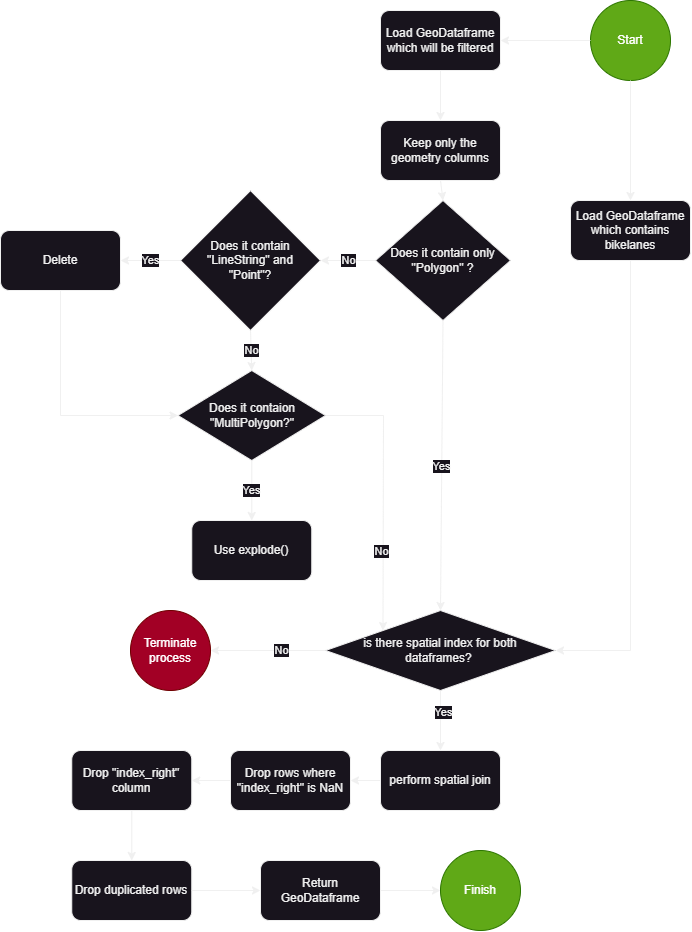

The diagram above was exported from draw.io. Its source (the exported page's mxGraphModel, read from the mxfile embedded in the PNG):
<mxGraphModel dx="2029" dy="1174" grid="1" gridSize="10" guides="1" tooltips="1" connect="1" arrows="1" fold="1" page="1" pageScale="1" pageWidth="827" pageHeight="1169" math="0" shadow="0">
  <root>
    <mxCell id="0" />
    <mxCell id="1" parent="0" />
    <mxCell id="dtMIK_3fSnfbVIC7GjhM-1" value="Load GeoDataframe which will be filtered" style="rounded=1;whiteSpace=wrap;html=1;" vertex="1" parent="1">
      <mxGeometry x="480" y="180" width="120" height="60" as="geometry" />
    </mxCell>
    <mxCell id="dtMIK_3fSnfbVIC7GjhM-2" value="" style="endArrow=classic;html=1;rounded=0;exitX=0.5;exitY=1;exitDx=0;exitDy=0;" edge="1" parent="1" source="dtMIK_3fSnfbVIC7GjhM-1">
      <mxGeometry width="50" height="50" relative="1" as="geometry">
        <mxPoint x="750" y="570" as="sourcePoint" />
        <mxPoint x="540" y="290" as="targetPoint" />
      </mxGeometry>
    </mxCell>
    <mxCell id="dtMIK_3fSnfbVIC7GjhM-3" value="Keep only the geometry columns" style="rounded=1;whiteSpace=wrap;html=1;" vertex="1" parent="1">
      <mxGeometry x="480" y="290" width="120" height="60" as="geometry" />
    </mxCell>
    <mxCell id="dtMIK_3fSnfbVIC7GjhM-5" value="" style="endArrow=classic;html=1;rounded=0;exitX=0.5;exitY=1;exitDx=0;exitDy=0;entryX=0.5;entryY=0;entryDx=0;entryDy=0;" edge="1" parent="1" source="dtMIK_3fSnfbVIC7GjhM-3" target="dtMIK_3fSnfbVIC7GjhM-6">
      <mxGeometry width="50" height="50" relative="1" as="geometry">
        <mxPoint x="560" y="590" as="sourcePoint" />
        <mxPoint x="540" y="410" as="targetPoint" />
      </mxGeometry>
    </mxCell>
    <mxCell id="dtMIK_3fSnfbVIC7GjhM-6" value="Does it contain only &quot;Polygon&quot; ?" style="rhombus;whiteSpace=wrap;html=1;spacingTop=0;spacing=10;" vertex="1" parent="1">
      <mxGeometry x="475" y="370" width="135" height="120" as="geometry" />
    </mxCell>
    <mxCell id="dtMIK_3fSnfbVIC7GjhM-8" value="No" style="endArrow=classic;html=1;rounded=0;exitX=0;exitY=0.5;exitDx=0;exitDy=0;entryX=1;entryY=0.5;entryDx=0;entryDy=0;" edge="1" parent="1" source="dtMIK_3fSnfbVIC7GjhM-6" target="dtMIK_3fSnfbVIC7GjhM-12">
      <mxGeometry width="50" height="50" relative="1" as="geometry">
        <mxPoint x="560" y="590" as="sourcePoint" />
        <mxPoint x="360" y="430" as="targetPoint" />
      </mxGeometry>
    </mxCell>
    <mxCell id="dtMIK_3fSnfbVIC7GjhM-11" value="Yes" style="endArrow=classic;html=1;rounded=0;exitX=0.5;exitY=1;exitDx=0;exitDy=0;entryX=0.5;entryY=0;entryDx=0;entryDy=0;" edge="1" parent="1" source="dtMIK_3fSnfbVIC7GjhM-6" target="dtMIK_3fSnfbVIC7GjhM-23">
      <mxGeometry width="50" height="50" relative="1" as="geometry">
        <mxPoint x="560" y="790" as="sourcePoint" />
        <mxPoint x="540" y="760" as="targetPoint" />
      </mxGeometry>
    </mxCell>
    <mxCell id="dtMIK_3fSnfbVIC7GjhM-12" value="Does it contain &quot;LineString&quot; and &quot;Point&quot;?" style="rhombus;whiteSpace=wrap;html=1;spacingTop=0;spacingLeft=0;spacing=10;" vertex="1" parent="1">
      <mxGeometry x="280" y="360" width="140" height="140" as="geometry" />
    </mxCell>
    <mxCell id="dtMIK_3fSnfbVIC7GjhM-13" value="Yes" style="endArrow=classic;html=1;rounded=0;exitX=0;exitY=0.5;exitDx=0;exitDy=0;entryX=1;entryY=0.5;entryDx=0;entryDy=0;" edge="1" parent="1" source="dtMIK_3fSnfbVIC7GjhM-12" target="dtMIK_3fSnfbVIC7GjhM-14">
      <mxGeometry width="50" height="50" relative="1" as="geometry">
        <mxPoint x="550" y="480" as="sourcePoint" />
        <mxPoint x="110" y="430" as="targetPoint" />
      </mxGeometry>
    </mxCell>
    <mxCell id="dtMIK_3fSnfbVIC7GjhM-14" value="Delete" style="rounded=1;whiteSpace=wrap;html=1;" vertex="1" parent="1">
      <mxGeometry x="100" y="400" width="120" height="60" as="geometry" />
    </mxCell>
    <mxCell id="dtMIK_3fSnfbVIC7GjhM-15" value="No" style="endArrow=classic;html=1;rounded=0;exitX=0.5;exitY=1;exitDx=0;exitDy=0;entryX=0.5;entryY=0;entryDx=0;entryDy=0;" edge="1" parent="1" source="dtMIK_3fSnfbVIC7GjhM-12" target="dtMIK_3fSnfbVIC7GjhM-16">
      <mxGeometry width="50" height="50" relative="1" as="geometry">
        <mxPoint x="440" y="440" as="sourcePoint" />
        <mxPoint x="285" y="520" as="targetPoint" />
      </mxGeometry>
    </mxCell>
    <mxCell id="dtMIK_3fSnfbVIC7GjhM-16" value="Does it contaion &quot;MultiPolygon?&quot;" style="rhombus;whiteSpace=wrap;html=1;spacingTop=0;spacing=10;" vertex="1" parent="1">
      <mxGeometry x="277.5" y="540" width="147.5" height="90" as="geometry" />
    </mxCell>
    <mxCell id="dtMIK_3fSnfbVIC7GjhM-17" value="" style="endArrow=classic;html=1;rounded=0;exitX=0.5;exitY=1;exitDx=0;exitDy=0;entryX=0;entryY=0.5;entryDx=0;entryDy=0;" edge="1" parent="1" source="dtMIK_3fSnfbVIC7GjhM-14" target="dtMIK_3fSnfbVIC7GjhM-16">
      <mxGeometry width="50" height="50" relative="1" as="geometry">
        <mxPoint x="290" y="500" as="sourcePoint" />
        <mxPoint x="70" y="630" as="targetPoint" />
        <Array as="points">
          <mxPoint x="160" y="585" />
        </Array>
      </mxGeometry>
    </mxCell>
    <mxCell id="dtMIK_3fSnfbVIC7GjhM-18" value="Yes" style="endArrow=classic;html=1;rounded=0;exitX=0.5;exitY=1;exitDx=0;exitDy=0;entryX=0.5;entryY=0;entryDx=0;entryDy=0;" edge="1" parent="1" source="dtMIK_3fSnfbVIC7GjhM-16" target="dtMIK_3fSnfbVIC7GjhM-19">
      <mxGeometry width="50" height="50" relative="1" as="geometry">
        <mxPoint x="282" y="600" as="sourcePoint" />
        <mxPoint x="282" y="660" as="targetPoint" />
      </mxGeometry>
    </mxCell>
    <mxCell id="dtMIK_3fSnfbVIC7GjhM-19" value="Use explode()" style="rounded=1;whiteSpace=wrap;html=1;" vertex="1" parent="1">
      <mxGeometry x="291.25" y="690" width="120" height="60" as="geometry" />
    </mxCell>
    <mxCell id="dtMIK_3fSnfbVIC7GjhM-20" value="" style="endArrow=classic;html=1;rounded=0;exitX=1;exitY=0.5;exitDx=0;exitDy=0;entryX=0;entryY=0;entryDx=0;entryDy=0;" edge="1" parent="1" source="dtMIK_3fSnfbVIC7GjhM-16" target="dtMIK_3fSnfbVIC7GjhM-23">
      <mxGeometry width="50" height="50" relative="1" as="geometry">
        <mxPoint x="290" y="700" as="sourcePoint" />
        <mxPoint x="460" y="760" as="targetPoint" />
        <Array as="points">
          <mxPoint x="483" y="585" />
        </Array>
      </mxGeometry>
    </mxCell>
    <mxCell id="dtMIK_3fSnfbVIC7GjhM-21" value="No" style="edgeLabel;html=1;align=center;verticalAlign=middle;resizable=0;points=[];" vertex="1" connectable="0" parent="dtMIK_3fSnfbVIC7GjhM-20">
      <mxGeometry x="0.4211" y="-2" relative="1" as="geometry">
        <mxPoint y="-1" as="offset" />
      </mxGeometry>
    </mxCell>
    <mxCell id="dtMIK_3fSnfbVIC7GjhM-23" value="is there spatial index for both dataframes?&amp;nbsp;" style="rhombus;whiteSpace=wrap;html=1;spacing=10;" vertex="1" parent="1">
      <mxGeometry x="425" y="780" width="230" height="80" as="geometry" />
    </mxCell>
    <mxCell id="dtMIK_3fSnfbVIC7GjhM-24" value="Load GeoDataframe which contains bikelanes" style="rounded=1;whiteSpace=wrap;html=1;" vertex="1" parent="1">
      <mxGeometry x="670" y="370" width="120" height="60" as="geometry" />
    </mxCell>
    <mxCell id="dtMIK_3fSnfbVIC7GjhM-25" value="" style="endArrow=classic;html=1;rounded=0;exitX=0.5;exitY=1;exitDx=0;exitDy=0;entryX=1;entryY=0.5;entryDx=0;entryDy=0;" edge="1" parent="1" source="dtMIK_3fSnfbVIC7GjhM-24" target="dtMIK_3fSnfbVIC7GjhM-23">
      <mxGeometry width="50" height="50" relative="1" as="geometry">
        <mxPoint x="380" y="530" as="sourcePoint" />
        <mxPoint x="430" y="480" as="targetPoint" />
        <Array as="points">
          <mxPoint x="730" y="820" />
        </Array>
      </mxGeometry>
    </mxCell>
    <mxCell id="dtMIK_3fSnfbVIC7GjhM-26" value="" style="endArrow=classic;html=1;rounded=0;exitX=0.5;exitY=1;exitDx=0;exitDy=0;" edge="1" parent="1" source="dtMIK_3fSnfbVIC7GjhM-23">
      <mxGeometry width="50" height="50" relative="1" as="geometry">
        <mxPoint x="380" y="930" as="sourcePoint" />
        <mxPoint x="540" y="920" as="targetPoint" />
      </mxGeometry>
    </mxCell>
    <mxCell id="dtMIK_3fSnfbVIC7GjhM-27" value="Yes" style="edgeLabel;html=1;align=center;verticalAlign=middle;resizable=0;points=[];" vertex="1" connectable="0" parent="dtMIK_3fSnfbVIC7GjhM-26">
      <mxGeometry x="-0.3" y="2" relative="1" as="geometry">
        <mxPoint as="offset" />
      </mxGeometry>
    </mxCell>
    <mxCell id="dtMIK_3fSnfbVIC7GjhM-28" value="" style="endArrow=classic;html=1;rounded=0;exitX=0;exitY=0.5;exitDx=0;exitDy=0;" edge="1" parent="1" source="dtMIK_3fSnfbVIC7GjhM-23">
      <mxGeometry width="50" height="50" relative="1" as="geometry">
        <mxPoint x="380" y="930" as="sourcePoint" />
        <mxPoint x="310" y="820" as="targetPoint" />
      </mxGeometry>
    </mxCell>
    <mxCell id="dtMIK_3fSnfbVIC7GjhM-29" value="No" style="edgeLabel;html=1;align=center;verticalAlign=middle;resizable=0;points=[];" vertex="1" connectable="0" parent="dtMIK_3fSnfbVIC7GjhM-28">
      <mxGeometry x="-0.2174" y="-1" relative="1" as="geometry">
        <mxPoint as="offset" />
      </mxGeometry>
    </mxCell>
    <mxCell id="dtMIK_3fSnfbVIC7GjhM-30" value="Terminate process" style="ellipse;whiteSpace=wrap;html=1;aspect=fixed;fillColor=#a20025;fontColor=#ffffff;strokeColor=#6F0000;" vertex="1" parent="1">
      <mxGeometry x="230" y="780" width="80" height="80" as="geometry" />
    </mxCell>
    <mxCell id="dtMIK_3fSnfbVIC7GjhM-31" value="perform spatial join" style="rounded=1;whiteSpace=wrap;html=1;" vertex="1" parent="1">
      <mxGeometry x="480" y="920" width="120" height="60" as="geometry" />
    </mxCell>
    <mxCell id="dtMIK_3fSnfbVIC7GjhM-32" value="" style="endArrow=classic;html=1;rounded=0;exitX=0;exitY=0.5;exitDx=0;exitDy=0;" edge="1" parent="1" source="dtMIK_3fSnfbVIC7GjhM-31" target="dtMIK_3fSnfbVIC7GjhM-34">
      <mxGeometry width="50" height="50" relative="1" as="geometry">
        <mxPoint x="380" y="1230" as="sourcePoint" />
        <mxPoint x="547" y="1050" as="targetPoint" />
      </mxGeometry>
    </mxCell>
    <mxCell id="dtMIK_3fSnfbVIC7GjhM-34" value="Drop rows where &quot;index_right&quot; is NaN" style="rounded=1;whiteSpace=wrap;html=1;" vertex="1" parent="1">
      <mxGeometry x="330" y="920" width="120" height="60" as="geometry" />
    </mxCell>
    <mxCell id="dtMIK_3fSnfbVIC7GjhM-35" value="Drop &quot;index_right&quot; column" style="rounded=1;whiteSpace=wrap;html=1;" vertex="1" parent="1">
      <mxGeometry x="171.25" y="920" width="120" height="60" as="geometry" />
    </mxCell>
    <mxCell id="dtMIK_3fSnfbVIC7GjhM-36" value="" style="endArrow=classic;html=1;rounded=0;exitX=0;exitY=0.5;exitDx=0;exitDy=0;entryX=1;entryY=0.5;entryDx=0;entryDy=0;" edge="1" parent="1" source="dtMIK_3fSnfbVIC7GjhM-34" target="dtMIK_3fSnfbVIC7GjhM-35">
      <mxGeometry width="50" height="50" relative="1" as="geometry">
        <mxPoint x="539.5" y="1110" as="sourcePoint" />
        <mxPoint x="539.5" y="1179" as="targetPoint" />
      </mxGeometry>
    </mxCell>
    <mxCell id="dtMIK_3fSnfbVIC7GjhM-37" value="" style="endArrow=classic;html=1;rounded=0;exitX=0.5;exitY=1;exitDx=0;exitDy=0;entryX=0.5;entryY=0;entryDx=0;entryDy=0;entryPerimeter=0;" edge="1" parent="1" source="dtMIK_3fSnfbVIC7GjhM-35" target="dtMIK_3fSnfbVIC7GjhM-38">
      <mxGeometry width="50" height="50" relative="1" as="geometry">
        <mxPoint x="539.5" y="1240" as="sourcePoint" />
        <mxPoint x="539.5" y="1309" as="targetPoint" />
      </mxGeometry>
    </mxCell>
    <mxCell id="dtMIK_3fSnfbVIC7GjhM-38" value="Drop duplicated rows" style="rounded=1;whiteSpace=wrap;html=1;" vertex="1" parent="1">
      <mxGeometry x="171.25" y="1030" width="120" height="60" as="geometry" />
    </mxCell>
    <mxCell id="dtMIK_3fSnfbVIC7GjhM-39" value="Finish" style="ellipse;whiteSpace=wrap;html=1;aspect=fixed;fillColor=#60a917;fontColor=#ffffff;strokeColor=#2D7600;" vertex="1" parent="1">
      <mxGeometry x="540" y="1020" width="80" height="80" as="geometry" />
    </mxCell>
    <mxCell id="dtMIK_3fSnfbVIC7GjhM-40" value="" style="endArrow=classic;html=1;rounded=0;exitX=1;exitY=0.5;exitDx=0;exitDy=0;entryX=0;entryY=0.5;entryDx=0;entryDy=0;" edge="1" parent="1" source="dtMIK_3fSnfbVIC7GjhM-38" target="dtMIK_3fSnfbVIC7GjhM-41">
      <mxGeometry width="50" height="50" relative="1" as="geometry">
        <mxPoint x="251.25" y="1060" as="sourcePoint" />
        <mxPoint x="380" y="1060" as="targetPoint" />
      </mxGeometry>
    </mxCell>
    <mxCell id="dtMIK_3fSnfbVIC7GjhM-41" value="Return GeoDataframe" style="rounded=1;whiteSpace=wrap;html=1;" vertex="1" parent="1">
      <mxGeometry x="360" y="1030" width="120" height="60" as="geometry" />
    </mxCell>
    <mxCell id="dtMIK_3fSnfbVIC7GjhM-42" value="" style="endArrow=classic;html=1;rounded=0;entryX=0;entryY=0.5;entryDx=0;entryDy=0;exitX=1;exitY=0.5;exitDx=0;exitDy=0;" edge="1" parent="1" source="dtMIK_3fSnfbVIC7GjhM-41" target="dtMIK_3fSnfbVIC7GjhM-39">
      <mxGeometry width="50" height="50" relative="1" as="geometry">
        <mxPoint x="380" y="730" as="sourcePoint" />
        <mxPoint x="430" y="680" as="targetPoint" />
      </mxGeometry>
    </mxCell>
    <mxCell id="dtMIK_3fSnfbVIC7GjhM-43" value="Start" style="ellipse;whiteSpace=wrap;html=1;aspect=fixed;fillColor=#60a917;fontColor=#ffffff;strokeColor=#2D7600;" vertex="1" parent="1">
      <mxGeometry x="690" y="170" width="80" height="80" as="geometry" />
    </mxCell>
    <mxCell id="dtMIK_3fSnfbVIC7GjhM-45" value="" style="endArrow=classic;html=1;rounded=0;entryX=1;entryY=0.5;entryDx=0;entryDy=0;exitX=0;exitY=0.5;exitDx=0;exitDy=0;" edge="1" parent="1" source="dtMIK_3fSnfbVIC7GjhM-43" target="dtMIK_3fSnfbVIC7GjhM-1">
      <mxGeometry width="50" height="50" relative="1" as="geometry">
        <mxPoint x="390" y="310" as="sourcePoint" />
        <mxPoint x="440" y="260" as="targetPoint" />
      </mxGeometry>
    </mxCell>
    <mxCell id="dtMIK_3fSnfbVIC7GjhM-46" value="" style="endArrow=classic;html=1;rounded=0;entryX=0.5;entryY=0;entryDx=0;entryDy=0;exitX=0.5;exitY=1;exitDx=0;exitDy=0;" edge="1" parent="1" source="dtMIK_3fSnfbVIC7GjhM-43" target="dtMIK_3fSnfbVIC7GjhM-24">
      <mxGeometry width="50" height="50" relative="1" as="geometry">
        <mxPoint x="750" y="280" as="sourcePoint" />
        <mxPoint x="610" y="220" as="targetPoint" />
      </mxGeometry>
    </mxCell>
  </root>
</mxGraphModel>